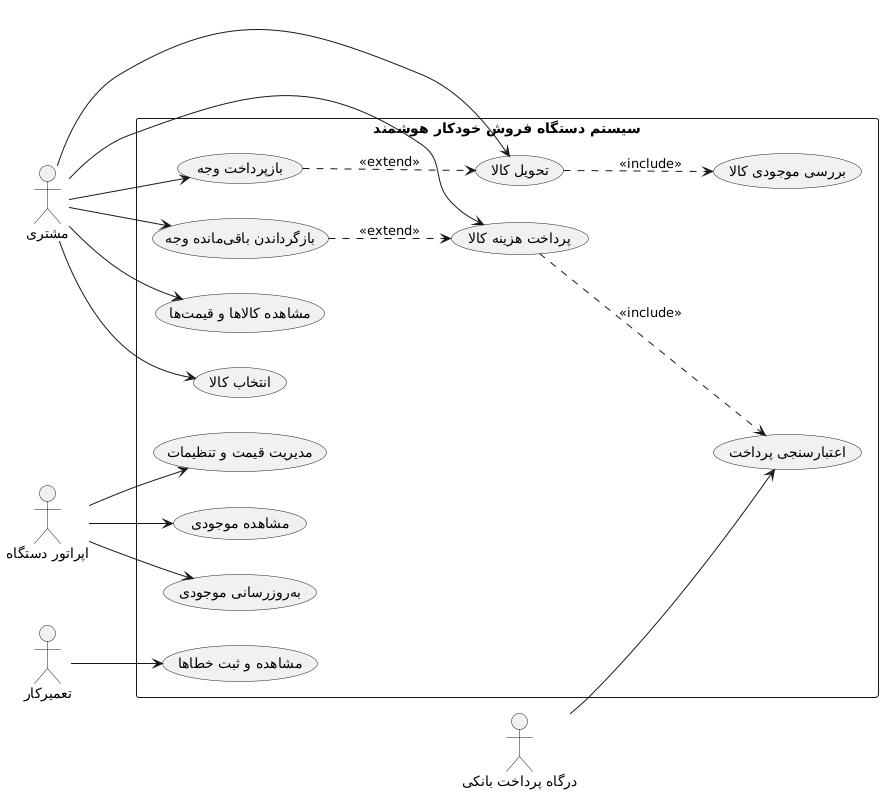

The diagram above was rendered by PlantUML. Its source (embedded in the PNG):
@startuml
left to right direction

actor "مشتری" as Customer
actor "اپراتور دستگاه" as Operator
actor "درگاه پرداخت بانکی" as Gateway
actor "تعمیرکار" as Technician

rectangle "سیستم دستگاه فروش خودکار هوشمند" {

    usecase "مشاهده کالاها و قیمتها" as UC1
    usecase "انتخاب کالا" as UC2
    usecase "پرداخت هزینه کالا" as UC3
    usecase "اعتبارسنجی پرداخت" as UC4
    usecase "بررسی موجودی کالا" as UC5
    usecase "تحویل کالا" as UC6
    usecase "بازگرداندن باقیمانده وجه" as UC7
    usecase "بازپرداخت وجه" as UC8

    usecase "مشاهده موجودی" as UC9
    usecase "بهروزرسانی موجودی" as UC10
    usecase "مدیریت قیمت و تنظیمات" as UC11
    usecase "مشاهده و ثبت خطاها" as UC12
}

Customer --> UC1
Customer --> UC2
Customer --> UC3
Customer --> UC6
Customer --> UC7
Customer --> UC8

UC3 ..> UC4 : <<include>>
UC6 ..> UC5 : <<include>>

UC7 ..> UC3 : <<extend>>
UC8 ..> UC6 : <<extend>>

Gateway --> UC4

Operator --> UC9
Operator --> UC10
Operator --> UC11

Technician --> UC12
@enduml